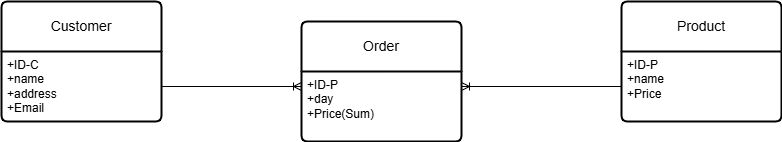

The diagram above was exported from draw.io. Its source (the exported page's mxGraphModel, read from the mxfile embedded in the PNG):
<mxGraphModel dx="1290" dy="557" grid="1" gridSize="10" guides="1" tooltips="1" connect="1" arrows="1" fold="1" page="1" pageScale="1" pageWidth="1169" pageHeight="1654" math="0" shadow="0">
  <root>
    <mxCell id="0" />
    <mxCell id="1" parent="0" />
    <mxCell id="2WtdPNV8RJbbRXWlxGL7-42" value="" style="fontSize=12;html=1;endArrow=ERoneToMany;rounded=0;entryX=0;entryY=0.5;entryDx=0;entryDy=0;exitX=1;exitY=0.5;exitDx=0;exitDy=0;" edge="1" parent="1" source="2WtdPNV8RJbbRXWlxGL7-33">
      <mxGeometry width="100" height="100" relative="1" as="geometry">
        <mxPoint x="320" y="270" as="sourcePoint" />
        <mxPoint x="460" y="265" as="targetPoint" />
        <Array as="points" />
      </mxGeometry>
    </mxCell>
    <mxCell id="2WtdPNV8RJbbRXWlxGL7-32" value="Customer" style="swimlane;childLayout=stackLayout;horizontal=1;startSize=50;horizontalStack=0;rounded=1;fontSize=14;fontStyle=0;strokeWidth=2;resizeParent=0;resizeLast=1;shadow=0;dashed=0;align=center;arcSize=4;whiteSpace=wrap;html=1;" vertex="1" parent="1">
      <mxGeometry x="160" y="180" width="160" height="120" as="geometry" />
    </mxCell>
    <mxCell id="2WtdPNV8RJbbRXWlxGL7-33" value="+ID-C&lt;div&gt;+name&lt;/div&gt;&lt;div&gt;+address&lt;/div&gt;&lt;div&gt;+Email&lt;/div&gt;" style="align=left;strokeColor=none;fillColor=none;spacingLeft=4;fontSize=12;verticalAlign=top;resizable=0;rotatable=0;part=1;html=1;" vertex="1" parent="2WtdPNV8RJbbRXWlxGL7-32">
      <mxGeometry y="50" width="160" height="70" as="geometry" />
    </mxCell>
    <mxCell id="2WtdPNV8RJbbRXWlxGL7-36" value="Product" style="swimlane;childLayout=stackLayout;horizontal=1;startSize=50;horizontalStack=0;rounded=1;fontSize=14;fontStyle=0;strokeWidth=2;resizeParent=0;resizeLast=1;shadow=0;dashed=0;align=center;arcSize=4;whiteSpace=wrap;html=1;" vertex="1" parent="1">
      <mxGeometry x="780" y="180" width="160" height="120" as="geometry" />
    </mxCell>
    <mxCell id="2WtdPNV8RJbbRXWlxGL7-37" value="+ID-P&lt;div&gt;+name&lt;/div&gt;&lt;div&gt;+Price&lt;/div&gt;" style="align=left;strokeColor=none;fillColor=none;spacingLeft=4;fontSize=12;verticalAlign=top;resizable=0;rotatable=0;part=1;html=1;" vertex="1" parent="2WtdPNV8RJbbRXWlxGL7-36">
      <mxGeometry y="50" width="160" height="70" as="geometry" />
    </mxCell>
    <mxCell id="2WtdPNV8RJbbRXWlxGL7-43" value="" style="fontSize=12;html=1;endArrow=ERoneToMany;rounded=0;exitX=0;exitY=0.5;exitDx=0;exitDy=0;entryX=1;entryY=0.5;entryDx=0;entryDy=0;" edge="1" parent="1" source="2WtdPNV8RJbbRXWlxGL7-37">
      <mxGeometry width="100" height="100" relative="1" as="geometry">
        <mxPoint x="550" y="160" as="sourcePoint" />
        <mxPoint x="620" y="265" as="targetPoint" />
      </mxGeometry>
    </mxCell>
    <mxCell id="2WtdPNV8RJbbRXWlxGL7-45" value="Order" style="swimlane;childLayout=stackLayout;horizontal=1;startSize=50;horizontalStack=0;rounded=1;fontSize=14;fontStyle=0;strokeWidth=2;resizeParent=0;resizeLast=1;shadow=0;dashed=0;align=center;arcSize=4;whiteSpace=wrap;html=1;" vertex="1" parent="1">
      <mxGeometry x="460" y="200" width="160" height="120" as="geometry" />
    </mxCell>
    <mxCell id="2WtdPNV8RJbbRXWlxGL7-46" value="+ID-P&lt;div&gt;+day&lt;/div&gt;&lt;div&gt;+Price(Sum)&lt;/div&gt;" style="align=left;strokeColor=none;fillColor=none;spacingLeft=4;fontSize=12;verticalAlign=top;resizable=0;rotatable=0;part=1;html=1;" vertex="1" parent="2WtdPNV8RJbbRXWlxGL7-45">
      <mxGeometry y="50" width="160" height="70" as="geometry" />
    </mxCell>
  </root>
</mxGraphModel>